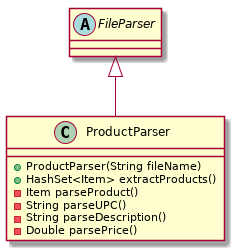

The diagram above was rendered by PlantUML. Its source (embedded in the PNG):
@startuml productparser
abstract class FileParser
class ProductParser {
    + ProductParser(String fileName)
    + HashSet<Item> extractProducts()
    - Item parseProduct()
    - String parseUPC()
    - String parseDescription()
    - Double parsePrice()
}

FileParser <|-- ProductParser
@enduml